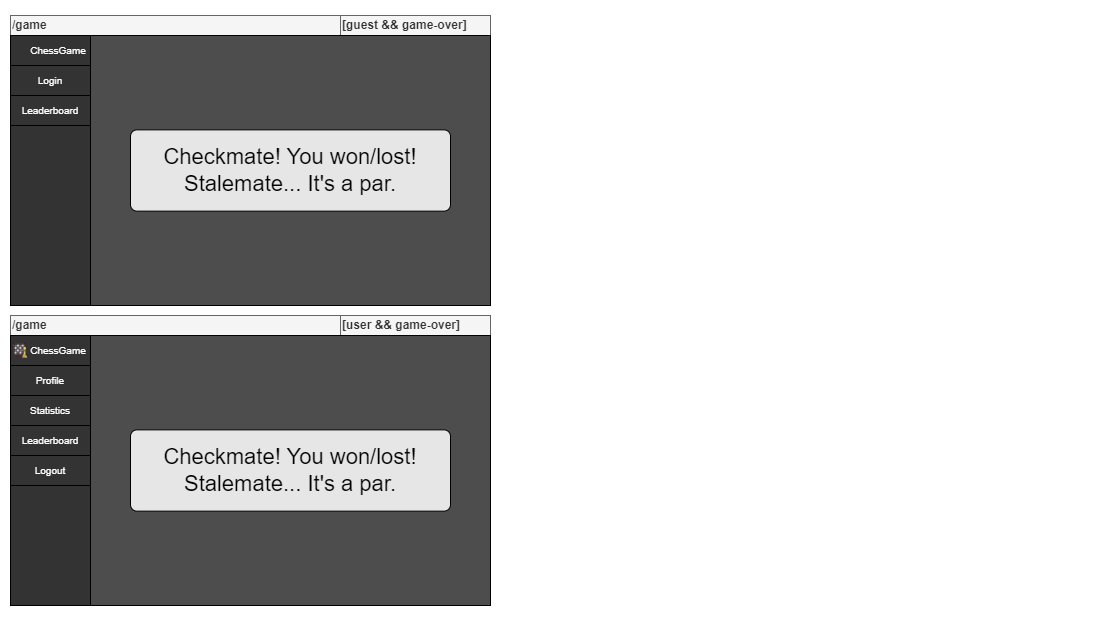

The diagram above was exported from draw.io. Its source (the exported page's mxGraphModel, read from the mxfile embedded in the PNG):
<mxGraphModel dx="966" dy="-231" grid="1" gridSize="10" guides="1" tooltips="1" connect="1" arrows="1" fold="1" page="1" pageScale="1" pageWidth="827" pageHeight="1169" math="0" shadow="0">
  <root>
    <mxCell id="0" />
    <mxCell id="1" parent="0" />
    <mxCell id="hHZ8F6fcsWWvw5QOml7O-1" value="" style="rounded=0;whiteSpace=wrap;html=1;strokeColor=none;" vertex="1" parent="1">
      <mxGeometry x="1100" y="1765" width="1110" height="620" as="geometry" />
    </mxCell>
    <mxCell id="AmuGfj5ypBbY0oZ-iu-q-689" value="" style="group" parent="1" vertex="1" connectable="0">
      <mxGeometry x="1110" y="1780" width="480" height="290" as="geometry" />
    </mxCell>
    <mxCell id="AmuGfj5ypBbY0oZ-iu-q-690" value="&lt;b&gt;[guest &amp;amp;&amp;amp; game-over]&lt;/b&gt;" style="rounded=0;whiteSpace=wrap;html=1;fillColor=#f5f5f5;fontColor=#333333;strokeColor=#666666;align=left;container=0;movable=1;resizable=1;rotatable=1;deletable=1;editable=1;locked=0;connectable=1;" parent="AmuGfj5ypBbY0oZ-iu-q-689" vertex="1">
      <mxGeometry x="330" width="150" height="20" as="geometry" />
    </mxCell>
    <mxCell id="AmuGfj5ypBbY0oZ-iu-q-691" value="&lt;b&gt;/game&lt;/b&gt;" style="rounded=0;whiteSpace=wrap;html=1;fillColor=#f5f5f5;fontColor=#333333;strokeColor=#666666;align=left;container=0;movable=1;resizable=1;rotatable=1;deletable=1;editable=1;locked=0;connectable=1;" parent="AmuGfj5ypBbY0oZ-iu-q-689" vertex="1">
      <mxGeometry width="330" height="20" as="geometry" />
    </mxCell>
    <mxCell id="AmuGfj5ypBbY0oZ-iu-q-692" value="" style="rounded=0;whiteSpace=wrap;html=1;container=0;movable=1;resizable=1;rotatable=1;deletable=1;editable=1;locked=0;connectable=1;fillColor=#4D4D4D;" parent="AmuGfj5ypBbY0oZ-iu-q-689" vertex="1">
      <mxGeometry y="20" width="480" height="270" as="geometry" />
    </mxCell>
    <mxCell id="AmuGfj5ypBbY0oZ-iu-q-693" value="" style="rounded=0;whiteSpace=wrap;html=1;container=0;fillColor=#333333;" parent="AmuGfj5ypBbY0oZ-iu-q-689" vertex="1">
      <mxGeometry y="20" width="80" height="270" as="geometry" />
    </mxCell>
    <mxCell id="AmuGfj5ypBbY0oZ-iu-q-694" value="&lt;font color=&quot;#ffffff&quot; style=&quot;font-size: 10px;&quot;&gt;Login&lt;/font&gt;" style="rounded=0;whiteSpace=wrap;html=1;container=0;strokeColor=#000000;fillColor=#333333;" parent="AmuGfj5ypBbY0oZ-iu-q-689" vertex="1">
      <mxGeometry y="50" width="80" height="30" as="geometry" />
    </mxCell>
    <mxCell id="AmuGfj5ypBbY0oZ-iu-q-695" value="&lt;font color=&quot;#ffffff&quot; style=&quot;font-size: 10px;&quot;&gt;Leaderboard&lt;/font&gt;" style="rounded=0;whiteSpace=wrap;html=1;container=0;fillColor=#333333;" parent="AmuGfj5ypBbY0oZ-iu-q-689" vertex="1">
      <mxGeometry y="80" width="80" height="30" as="geometry" />
    </mxCell>
    <mxCell id="AmuGfj5ypBbY0oZ-iu-q-696" value="" style="rounded=0;whiteSpace=wrap;html=1;container=0;strokeColor=#000000;fillColor=#333333;" parent="AmuGfj5ypBbY0oZ-iu-q-689" vertex="1">
      <mxGeometry y="20" width="80" height="30" as="geometry" />
    </mxCell>
    <mxCell id="AmuGfj5ypBbY0oZ-iu-q-697" value="&lt;font color=&quot;#ffffff&quot; style=&quot;font-size: 10px;&quot;&gt;ChessGame&lt;/font&gt;" style="rounded=0;whiteSpace=wrap;html=1;strokeColor=none;movable=1;resizable=1;rotatable=1;deletable=1;editable=1;locked=0;connectable=1;container=0;fillColor=#333333;" parent="AmuGfj5ypBbY0oZ-iu-q-689" vertex="1">
      <mxGeometry x="18" y="25" width="60" height="20" as="geometry" />
    </mxCell>
    <mxCell id="AmuGfj5ypBbY0oZ-iu-q-699" value="&lt;font style=&quot;font-size: 22px;&quot;&gt;Checkmate! You won/lost!&lt;br style=&quot;border-color: var(--border-color);&quot;&gt;Stalemate... It's a par.&lt;/font&gt;" style="rounded=1;whiteSpace=wrap;html=1;verticalAlign=middle;align=center;arcSize=8;container=0;movable=1;resizable=1;rotatable=1;deletable=1;editable=1;locked=0;connectable=1;fillColor=#E6E6E6;" parent="AmuGfj5ypBbY0oZ-iu-q-689" vertex="1">
      <mxGeometry x="120" y="114.38000000000011" width="320" height="81.25" as="geometry" />
    </mxCell>
    <mxCell id="AmuGfj5ypBbY0oZ-iu-q-817" value="" style="group" parent="1" vertex="1" connectable="0">
      <mxGeometry x="1110" y="2080" width="480" height="290" as="geometry" />
    </mxCell>
    <mxCell id="AmuGfj5ypBbY0oZ-iu-q-818" value="&lt;b&gt;[user &amp;amp;&amp;amp; game-over]&lt;/b&gt;" style="rounded=0;whiteSpace=wrap;html=1;fillColor=#f5f5f5;fontColor=#333333;strokeColor=#666666;align=left;container=0;movable=1;resizable=1;rotatable=1;deletable=1;editable=1;locked=0;connectable=1;" parent="AmuGfj5ypBbY0oZ-iu-q-817" vertex="1">
      <mxGeometry x="330" width="150" height="20" as="geometry" />
    </mxCell>
    <mxCell id="AmuGfj5ypBbY0oZ-iu-q-819" value="&lt;b&gt;/game&lt;/b&gt;" style="rounded=0;whiteSpace=wrap;html=1;fillColor=#f5f5f5;fontColor=#333333;strokeColor=#666666;align=left;container=0;movable=1;resizable=1;rotatable=1;deletable=1;editable=1;locked=0;connectable=1;" parent="AmuGfj5ypBbY0oZ-iu-q-817" vertex="1">
      <mxGeometry width="330" height="20" as="geometry" />
    </mxCell>
    <mxCell id="AmuGfj5ypBbY0oZ-iu-q-820" value="" style="rounded=0;whiteSpace=wrap;html=1;container=0;movable=1;resizable=1;rotatable=1;deletable=1;editable=1;locked=0;connectable=1;fillColor=#4D4D4D;" parent="AmuGfj5ypBbY0oZ-iu-q-817" vertex="1">
      <mxGeometry y="20" width="480" height="270" as="geometry" />
    </mxCell>
    <mxCell id="AmuGfj5ypBbY0oZ-iu-q-821" value="&lt;font style=&quot;font-size: 22px;&quot;&gt;Checkmate! You won/lost!&lt;br style=&quot;border-color: var(--border-color);&quot;&gt;Stalemate... It's a par.&lt;/font&gt;" style="rounded=1;whiteSpace=wrap;html=1;verticalAlign=middle;align=center;arcSize=8;container=0;movable=1;resizable=1;rotatable=1;deletable=1;editable=1;locked=0;connectable=1;fillColor=#E6E6E6;" parent="AmuGfj5ypBbY0oZ-iu-q-817" vertex="1">
      <mxGeometry x="120" y="114.38000000000011" width="320" height="81.25" as="geometry" />
    </mxCell>
    <mxCell id="AmuGfj5ypBbY0oZ-iu-q-822" value="" style="rounded=0;whiteSpace=wrap;html=1;container=0;fillColor=#333333;" parent="AmuGfj5ypBbY0oZ-iu-q-817" vertex="1">
      <mxGeometry y="20" width="80" height="270" as="geometry" />
    </mxCell>
    <mxCell id="AmuGfj5ypBbY0oZ-iu-q-823" value="&lt;font color=&quot;#ffffff&quot; style=&quot;font-size: 10px;&quot;&gt;Profile&lt;/font&gt;" style="rounded=0;whiteSpace=wrap;html=1;container=0;strokeColor=#000000;fillColor=#333333;" parent="AmuGfj5ypBbY0oZ-iu-q-817" vertex="1">
      <mxGeometry y="50" width="80" height="30" as="geometry" />
    </mxCell>
    <mxCell id="AmuGfj5ypBbY0oZ-iu-q-824" value="&lt;font color=&quot;#ffffff&quot; style=&quot;font-size: 10px;&quot;&gt;Statistics&lt;/font&gt;" style="rounded=0;whiteSpace=wrap;html=1;container=0;fillColor=#333333;" parent="AmuGfj5ypBbY0oZ-iu-q-817" vertex="1">
      <mxGeometry y="80" width="80" height="30" as="geometry" />
    </mxCell>
    <mxCell id="AmuGfj5ypBbY0oZ-iu-q-825" value="" style="rounded=0;whiteSpace=wrap;html=1;container=0;strokeColor=#000000;fillColor=#333333;" parent="AmuGfj5ypBbY0oZ-iu-q-817" vertex="1">
      <mxGeometry y="20" width="80" height="30" as="geometry" />
    </mxCell>
    <mxCell id="AmuGfj5ypBbY0oZ-iu-q-826" value="&lt;font color=&quot;#ffffff&quot; style=&quot;font-size: 10px;&quot;&gt;ChessGame&lt;/font&gt;" style="rounded=0;whiteSpace=wrap;html=1;strokeColor=none;movable=1;resizable=1;rotatable=1;deletable=1;editable=1;locked=0;connectable=1;container=0;fillColor=#333333;" parent="AmuGfj5ypBbY0oZ-iu-q-817" vertex="1">
      <mxGeometry x="18" y="25" width="60" height="20" as="geometry" />
    </mxCell>
    <mxCell id="AmuGfj5ypBbY0oZ-iu-q-827" value="" style="shape=image;verticalLabelPosition=bottom;labelBackgroundColor=default;verticalAlign=top;aspect=fixed;imageAspect=0;image=data:image/png,(base64 omitted: 23740 chars);movable=1;resizable=1;rotatable=1;deletable=1;editable=1;locked=0;connectable=1;container=0;" parent="AmuGfj5ypBbY0oZ-iu-q-817" vertex="1">
      <mxGeometry x="3" y="28" width="15" height="15" as="geometry" />
    </mxCell>
    <mxCell id="AmuGfj5ypBbY0oZ-iu-q-828" value="&lt;font color=&quot;#ffffff&quot; style=&quot;font-size: 10px;&quot;&gt;Leaderboard&lt;/font&gt;" style="rounded=0;whiteSpace=wrap;html=1;container=0;fillColor=#333333;" parent="AmuGfj5ypBbY0oZ-iu-q-817" vertex="1">
      <mxGeometry y="110" width="80" height="30" as="geometry" />
    </mxCell>
    <mxCell id="AmuGfj5ypBbY0oZ-iu-q-829" value="&lt;font color=&quot;#ffffff&quot; style=&quot;font-size: 10px;&quot;&gt;Logout&lt;/font&gt;" style="rounded=0;whiteSpace=wrap;html=1;container=0;fillColor=#333333;" parent="AmuGfj5ypBbY0oZ-iu-q-817" vertex="1">
      <mxGeometry y="140" width="80" height="30" as="geometry" />
    </mxCell>
  </root>
</mxGraphModel>